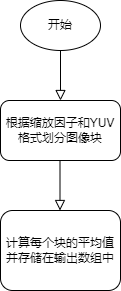

The diagram above was exported from draw.io. Its source (the exported page's mxGraphModel, read from the mxfile embedded in the PNG):
<mxGraphModel dx="232" dy="649" grid="1" gridSize="10" guides="1" tooltips="1" connect="1" arrows="1" fold="1" page="1" pageScale="1" pageWidth="827" pageHeight="1169" math="0" shadow="0">
  <root>
    <mxCell id="WIyWlLk6GJQsqaUBKTNV-0" />
    <mxCell id="WIyWlLk6GJQsqaUBKTNV-1" parent="WIyWlLk6GJQsqaUBKTNV-0" />
    <mxCell id="WIyWlLk6GJQsqaUBKTNV-2" value="" style="rounded=0;html=1;jettySize=auto;orthogonalLoop=1;fontSize=11;endArrow=block;endFill=0;endSize=8;strokeWidth=1;shadow=0;labelBackgroundColor=none;edgeStyle=orthogonalEdgeStyle;" parent="WIyWlLk6GJQsqaUBKTNV-1" edge="1">
      <mxGeometry relative="1" as="geometry">
        <mxPoint x="220" y="180" as="sourcePoint" />
        <mxPoint x="220" y="230" as="targetPoint" />
      </mxGeometry>
    </mxCell>
    <mxCell id="WIyWlLk6GJQsqaUBKTNV-11" value="计算每个块的平均值并存储在输出数组中" style="rounded=1;whiteSpace=wrap;html=1;fontSize=12;glass=0;strokeWidth=1;shadow=0;" parent="WIyWlLk6GJQsqaUBKTNV-1" vertex="1">
      <mxGeometry x="160" y="340" width="120" height="80" as="geometry" />
    </mxCell>
    <mxCell id="VnohjKs7mLstCkv4CQXC-0" value="开始" style="ellipse;whiteSpace=wrap;html=1;" vertex="1" parent="WIyWlLk6GJQsqaUBKTNV-1">
      <mxGeometry x="180" y="130" width="80" height="50" as="geometry" />
    </mxCell>
    <mxCell id="VnohjKs7mLstCkv4CQXC-3" value="根据缩放因子和YUV格式划分图像块" style="rounded=1;whiteSpace=wrap;html=1;" vertex="1" parent="WIyWlLk6GJQsqaUBKTNV-1">
      <mxGeometry x="160" y="230" width="120" height="60" as="geometry" />
    </mxCell>
    <mxCell id="VnohjKs7mLstCkv4CQXC-6" value="" style="rounded=0;html=1;jettySize=auto;orthogonalLoop=1;fontSize=11;endArrow=block;endFill=0;endSize=8;strokeWidth=1;shadow=0;labelBackgroundColor=none;edgeStyle=orthogonalEdgeStyle;" edge="1" parent="WIyWlLk6GJQsqaUBKTNV-1">
      <mxGeometry relative="1" as="geometry">
        <mxPoint x="219.5" y="290" as="sourcePoint" />
        <mxPoint x="219.5" y="340" as="targetPoint" />
      </mxGeometry>
    </mxCell>
  </root>
</mxGraphModel>